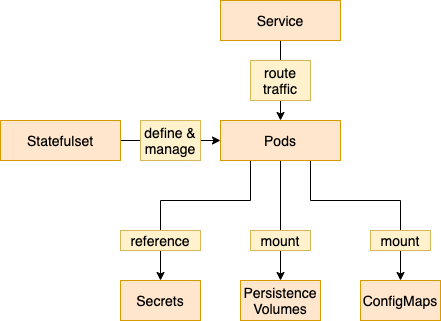

The diagram above was exported from draw.io. Its source (the exported page's mxGraphModel, read from the mxfile embedded in the PNG):
<mxGraphModel dx="1426" dy="923" grid="1" gridSize="10" guides="1" tooltips="1" connect="1" arrows="1" fold="1" page="1" pageScale="1" pageWidth="1169" pageHeight="827" math="0" shadow="0">
  <root>
    <mxCell id="0" />
    <mxCell id="1" parent="0" />
    <mxCell id="2" style="edgeStyle=orthogonalEdgeStyle;rounded=0;orthogonalLoop=1;jettySize=auto;html=1;exitX=1;exitY=0.5;exitDx=0;exitDy=0;entryX=0;entryY=0.5;entryDx=0;entryDy=0;fontSize=18;" edge="1" source="3" target="7" parent="1">
      <mxGeometry relative="1" as="geometry" />
    </mxCell>
    <mxCell id="3" value="Statefulset" style="rounded=0;whiteSpace=wrap;html=1;fontSize=14;fillColor=#ffe6cc;strokeColor=#d79b00;" vertex="1" parent="1">
      <mxGeometry x="280" y="320" width="120" height="40" as="geometry" />
    </mxCell>
    <mxCell id="4" style="edgeStyle=orthogonalEdgeStyle;rounded=0;orthogonalLoop=1;jettySize=auto;html=1;exitX=0.5;exitY=1;exitDx=0;exitDy=0;entryX=0.5;entryY=0;entryDx=0;entryDy=0;fontSize=18;" edge="1" source="7" target="9" parent="1">
      <mxGeometry relative="1" as="geometry" />
    </mxCell>
    <mxCell id="5" style="edgeStyle=orthogonalEdgeStyle;rounded=0;orthogonalLoop=1;jettySize=auto;html=1;exitX=0.25;exitY=1;exitDx=0;exitDy=0;entryX=0.5;entryY=0;entryDx=0;entryDy=0;fontSize=18;" edge="1" source="7" target="8" parent="1">
      <mxGeometry relative="1" as="geometry">
        <Array as="points">
          <mxPoint x="530" y="400" />
          <mxPoint x="440" y="400" />
        </Array>
      </mxGeometry>
    </mxCell>
    <mxCell id="6" style="edgeStyle=orthogonalEdgeStyle;rounded=0;orthogonalLoop=1;jettySize=auto;html=1;exitX=0.75;exitY=1;exitDx=0;exitDy=0;entryX=0.5;entryY=0;entryDx=0;entryDy=0;fontSize=18;" edge="1" source="7" target="10" parent="1">
      <mxGeometry relative="1" as="geometry">
        <Array as="points">
          <mxPoint x="590" y="400" />
          <mxPoint x="680" y="400" />
        </Array>
      </mxGeometry>
    </mxCell>
    <mxCell id="7" value="Pods" style="rounded=0;whiteSpace=wrap;html=1;fontSize=14;fillColor=#ffe6cc;strokeColor=#d79b00;" vertex="1" parent="1">
      <mxGeometry x="500" y="320" width="120" height="40" as="geometry" />
    </mxCell>
    <mxCell id="8" value="Secrets" style="rounded=0;whiteSpace=wrap;html=1;fontSize=14;fillColor=#ffe6cc;strokeColor=#d79b00;" vertex="1" parent="1">
      <mxGeometry x="400" y="480" width="80" height="40" as="geometry" />
    </mxCell>
    <mxCell id="9" value="Persistence&lt;br&gt;Volumes" style="rounded=0;whiteSpace=wrap;html=1;fontSize=14;fillColor=#ffe6cc;strokeColor=#d79b00;" vertex="1" parent="1">
      <mxGeometry x="520" y="480" width="80" height="40" as="geometry" />
    </mxCell>
    <mxCell id="10" value="ConfigMaps" style="rounded=0;whiteSpace=wrap;html=1;fontSize=14;fillColor=#ffe6cc;strokeColor=#d79b00;" vertex="1" parent="1">
      <mxGeometry x="640" y="480" width="80" height="40" as="geometry" />
    </mxCell>
    <mxCell id="11" style="edgeStyle=orthogonalEdgeStyle;rounded=0;orthogonalLoop=1;jettySize=auto;html=1;exitX=0.5;exitY=1;exitDx=0;exitDy=0;fontSize=18;" edge="1" source="12" target="7" parent="1">
      <mxGeometry relative="1" as="geometry" />
    </mxCell>
    <mxCell id="12" value="Service" style="rounded=0;whiteSpace=wrap;html=1;fontSize=14;fillColor=#ffe6cc;strokeColor=#d79b00;" vertex="1" parent="1">
      <mxGeometry x="500" y="200" width="120" height="40" as="geometry" />
    </mxCell>
    <mxCell id="13" value="route traffic" style="rounded=0;whiteSpace=wrap;html=1;fontSize=14;fillColor=#fff2cc;strokeColor=#d6b656;" vertex="1" parent="1">
      <mxGeometry x="530" y="260" width="60" height="40" as="geometry" />
    </mxCell>
    <mxCell id="14" value="define &amp;amp;&lt;br&gt;manage" style="rounded=0;whiteSpace=wrap;html=1;fontSize=14;fillColor=#fff2cc;strokeColor=#d6b656;" vertex="1" parent="1">
      <mxGeometry x="420" y="320" width="60" height="40" as="geometry" />
    </mxCell>
    <mxCell id="15" value="reference" style="rounded=0;whiteSpace=wrap;html=1;fontSize=14;fillColor=#fff2cc;strokeColor=#d6b656;" vertex="1" parent="1">
      <mxGeometry x="400" y="430" width="80" height="20" as="geometry" />
    </mxCell>
    <mxCell id="16" value="mount" style="rounded=0;whiteSpace=wrap;html=1;fontSize=14;fillColor=#fff2cc;strokeColor=#d6b656;" vertex="1" parent="1">
      <mxGeometry x="530" y="430" width="60" height="20" as="geometry" />
    </mxCell>
    <mxCell id="17" value="mount" style="rounded=0;whiteSpace=wrap;html=1;fontSize=14;fillColor=#fff2cc;strokeColor=#d6b656;" vertex="1" parent="1">
      <mxGeometry x="650" y="430" width="60" height="20" as="geometry" />
    </mxCell>
  </root>
</mxGraphModel>